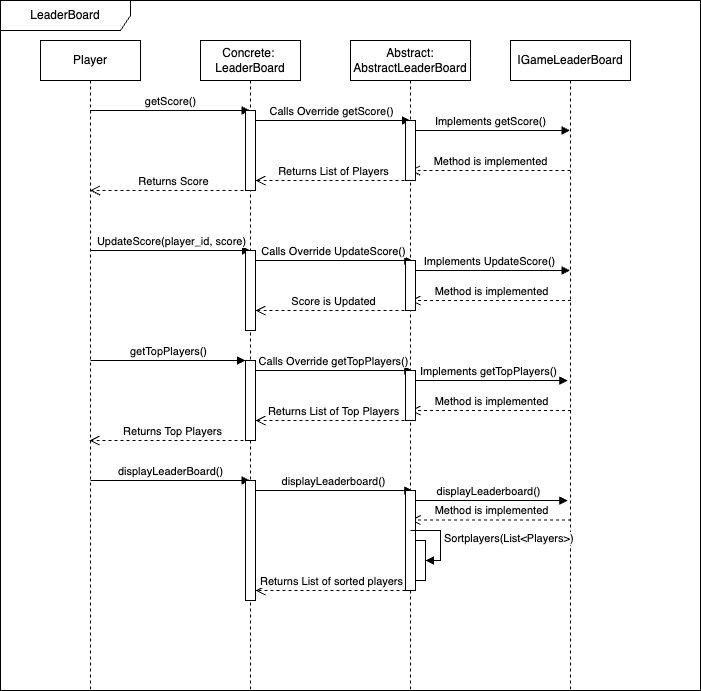

The diagram above was exported from draw.io. Its source (the exported page's mxGraphModel, read from the mxfile embedded in the PNG):
<mxGraphModel dx="984" dy="659" grid="1" gridSize="10" guides="1" tooltips="1" connect="1" arrows="1" fold="1" page="1" pageScale="1" pageWidth="827" pageHeight="1169" math="0" shadow="0">
  <root>
    <mxCell id="0" />
    <mxCell id="1" parent="0" />
    <mxCell id="2-7n8F-g53BGyiQ-LlQO-2" value="Abstract: AbstractLeaderBoard" style="shape=umlLifeline;perimeter=lifelinePerimeter;whiteSpace=wrap;html=1;container=1;dropTarget=0;collapsible=0;recursiveResize=0;outlineConnect=0;portConstraint=eastwest;newEdgeStyle={&quot;curved&quot;:0,&quot;rounded&quot;:0};" parent="1" vertex="1">
      <mxGeometry x="390" y="120" width="120" height="650" as="geometry" />
    </mxCell>
    <mxCell id="2-7n8F-g53BGyiQ-LlQO-5" value="Concrete:&amp;nbsp;&lt;div&gt;LeaderBoard&lt;/div&gt;" style="shape=umlLifeline;perimeter=lifelinePerimeter;whiteSpace=wrap;html=1;container=1;dropTarget=0;collapsible=0;recursiveResize=0;outlineConnect=0;portConstraint=eastwest;newEdgeStyle={&quot;curved&quot;:0,&quot;rounded&quot;:0};" parent="1" vertex="1">
      <mxGeometry x="240" y="120" width="100" height="650" as="geometry" />
    </mxCell>
    <mxCell id="2-7n8F-g53BGyiQ-LlQO-12" value="IGameLeaderBoard" style="shape=umlLifeline;perimeter=lifelinePerimeter;whiteSpace=wrap;html=1;container=1;dropTarget=0;collapsible=0;recursiveResize=0;outlineConnect=0;portConstraint=eastwest;newEdgeStyle={&quot;curved&quot;:0,&quot;rounded&quot;:0};" parent="1" vertex="1">
      <mxGeometry x="550" y="120" width="120" height="650" as="geometry" />
    </mxCell>
    <mxCell id="vv22u5pXSkVBCsnCkgcC-1" value="Player" style="shape=umlLifeline;perimeter=lifelinePerimeter;whiteSpace=wrap;html=1;container=1;dropTarget=0;collapsible=0;recursiveResize=0;outlineConnect=0;portConstraint=eastwest;newEdgeStyle={&quot;curved&quot;:0,&quot;rounded&quot;:0};" parent="1" vertex="1">
      <mxGeometry x="80" y="120" width="100" height="650" as="geometry" />
    </mxCell>
    <mxCell id="vv22u5pXSkVBCsnCkgcC-2" value="LeaderBoard" style="shape=umlFrame;whiteSpace=wrap;html=1;pointerEvents=0;width=130;height=30;" parent="1" vertex="1">
      <mxGeometry x="40" y="80" width="700" height="690" as="geometry" />
    </mxCell>
    <mxCell id="vv22u5pXSkVBCsnCkgcC-3" value="getScore()" style="html=1;verticalAlign=bottom;endArrow=block;curved=0;rounded=0;" parent="1" source="vv22u5pXSkVBCsnCkgcC-1" edge="1">
      <mxGeometry x="0.0036" width="80" relative="1" as="geometry">
        <mxPoint x="159.44736842105272" y="190" as="sourcePoint" />
        <mxPoint x="289.5000000000002" y="190" as="targetPoint" />
        <mxPoint as="offset" />
      </mxGeometry>
    </mxCell>
    <mxCell id="vv22u5pXSkVBCsnCkgcC-4" value="Calls Override getScore()" style="html=1;verticalAlign=bottom;endArrow=block;curved=0;rounded=0;" parent="1" edge="1">
      <mxGeometry x="-0.0053" width="80" relative="1" as="geometry">
        <mxPoint x="292.75" y="200" as="sourcePoint" />
        <mxPoint x="450" y="200" as="targetPoint" />
        <mxPoint as="offset" />
      </mxGeometry>
    </mxCell>
    <mxCell id="vv22u5pXSkVBCsnCkgcC-6" value="" style="html=1;verticalAlign=bottom;endArrow=block;curved=0;rounded=0;" parent="1" target="vv22u5pXSkVBCsnCkgcC-5" edge="1">
      <mxGeometry width="80" relative="1" as="geometry">
        <mxPoint x="289.4473684210527" y="210" as="sourcePoint" />
        <mxPoint x="449.5000000000002" y="210" as="targetPoint" />
      </mxGeometry>
    </mxCell>
    <mxCell id="vv22u5pXSkVBCsnCkgcC-5" value="" style="html=1;points=[[0,0,0,0,5],[0,1,0,0,-5],[1,0,0,0,5],[1,1,0,0,-5]];perimeter=orthogonalPerimeter;outlineConnect=0;targetShapes=umlLifeline;portConstraint=eastwest;newEdgeStyle={&quot;curved&quot;:0,&quot;rounded&quot;:0};" parent="1" vertex="1">
      <mxGeometry x="285" y="190" width="10" height="80" as="geometry" />
    </mxCell>
    <mxCell id="vv22u5pXSkVBCsnCkgcC-7" value="Implements getScore()" style="html=1;verticalAlign=bottom;endArrow=block;curved=0;rounded=0;" parent="1" edge="1">
      <mxGeometry width="80" relative="1" as="geometry">
        <mxPoint x="450" y="210" as="sourcePoint" />
        <mxPoint x="609.5" y="210" as="targetPoint" />
      </mxGeometry>
    </mxCell>
    <mxCell id="vv22u5pXSkVBCsnCkgcC-8" value="Method is implemented" style="html=1;verticalAlign=bottom;endArrow=open;dashed=1;endSize=8;curved=0;rounded=0;" parent="1" edge="1">
      <mxGeometry x="-0.0034" relative="1" as="geometry">
        <mxPoint x="610" y="250" as="sourcePoint" />
        <mxPoint x="449.4473684210527" y="250" as="targetPoint" />
        <mxPoint as="offset" />
      </mxGeometry>
    </mxCell>
    <mxCell id="vv22u5pXSkVBCsnCkgcC-9" value="Returns List of Players" style="html=1;verticalAlign=bottom;endArrow=open;dashed=1;endSize=8;curved=0;rounded=0;" parent="1" edge="1">
      <mxGeometry x="-0.0034" relative="1" as="geometry">
        <mxPoint x="450" y="260" as="sourcePoint" />
        <mxPoint x="294.9973684210527" y="260" as="targetPoint" />
        <mxPoint as="offset" />
      </mxGeometry>
    </mxCell>
    <mxCell id="vv22u5pXSkVBCsnCkgcC-10" value="Returns Score" style="html=1;verticalAlign=bottom;endArrow=open;dashed=1;endSize=8;curved=0;rounded=0;" parent="1" target="vv22u5pXSkVBCsnCkgcC-1" edge="1">
      <mxGeometry x="-0.0034" relative="1" as="geometry">
        <mxPoint x="295" y="270" as="sourcePoint" />
        <mxPoint x="160" y="270" as="targetPoint" />
        <mxPoint as="offset" />
      </mxGeometry>
    </mxCell>
    <mxCell id="vv22u5pXSkVBCsnCkgcC-11" value="UpdateScore(player_id, score)" style="html=1;verticalAlign=bottom;endArrow=block;curved=0;rounded=0;" parent="1" source="vv22u5pXSkVBCsnCkgcC-1" edge="1">
      <mxGeometry x="0.004" width="80" relative="1" as="geometry">
        <mxPoint x="160" y="330" as="sourcePoint" />
        <mxPoint x="290" y="330" as="targetPoint" />
        <mxPoint as="offset" />
      </mxGeometry>
    </mxCell>
    <mxCell id="vv22u5pXSkVBCsnCkgcC-12" value="" style="html=1;points=[[0,0,0,0,5],[0,1,0,0,-5],[1,0,0,0,5],[1,1,0,0,-5]];perimeter=orthogonalPerimeter;outlineConnect=0;targetShapes=umlLifeline;portConstraint=eastwest;newEdgeStyle={&quot;curved&quot;:0,&quot;rounded&quot;:0};" parent="1" vertex="1">
      <mxGeometry x="285" y="330" width="10" height="80" as="geometry" />
    </mxCell>
    <mxCell id="vv22u5pXSkVBCsnCkgcC-13" value="Calls Override UpdateScore()" style="html=1;verticalAlign=bottom;endArrow=block;curved=0;rounded=0;" parent="1" edge="1">
      <mxGeometry x="-0.0093" width="80" relative="1" as="geometry">
        <mxPoint x="295" y="340" as="sourcePoint" />
        <mxPoint x="452.25" y="340" as="targetPoint" />
        <mxPoint as="offset" />
      </mxGeometry>
    </mxCell>
    <mxCell id="vv22u5pXSkVBCsnCkgcC-14" value="Implements UpdateScore()" style="html=1;verticalAlign=bottom;endArrow=block;curved=0;rounded=0;" parent="1" edge="1">
      <mxGeometry x="-0.0003" width="80" relative="1" as="geometry">
        <mxPoint x="449.4473684210527" y="350" as="sourcePoint" />
        <mxPoint x="609.5" y="350" as="targetPoint" />
        <mxPoint as="offset" />
      </mxGeometry>
    </mxCell>
    <mxCell id="vv22u5pXSkVBCsnCkgcC-15" value="Method is implemented" style="html=1;verticalAlign=bottom;endArrow=open;dashed=1;endSize=8;curved=0;rounded=0;" parent="1" edge="1">
      <mxGeometry x="-0.0034" relative="1" as="geometry">
        <mxPoint x="610.55" y="380" as="sourcePoint" />
        <mxPoint x="449.9973684210527" y="380" as="targetPoint" />
        <mxPoint as="offset" />
      </mxGeometry>
    </mxCell>
    <mxCell id="vv22u5pXSkVBCsnCkgcC-16" value="Score is Updated" style="html=1;verticalAlign=bottom;endArrow=open;dashed=1;endSize=8;curved=0;rounded=0;" parent="1" edge="1">
      <mxGeometry x="-0.0085" relative="1" as="geometry">
        <mxPoint x="450" y="390" as="sourcePoint" />
        <mxPoint x="294.9973684210527" y="390" as="targetPoint" />
        <mxPoint as="offset" />
      </mxGeometry>
    </mxCell>
    <mxCell id="vv22u5pXSkVBCsnCkgcC-17" value="getTopPlayers()" style="html=1;verticalAlign=bottom;endArrow=block;curved=0;rounded=0;" parent="1" edge="1">
      <mxGeometry x="0.0036" width="80" relative="1" as="geometry">
        <mxPoint x="130" y="440" as="sourcePoint" />
        <mxPoint x="285.0000000000002" y="440" as="targetPoint" />
        <mxPoint as="offset" />
      </mxGeometry>
    </mxCell>
    <mxCell id="vv22u5pXSkVBCsnCkgcC-19" value="" style="html=1;points=[[0,0,0,0,5],[0,1,0,0,-5],[1,0,0,0,5],[1,1,0,0,-5]];perimeter=orthogonalPerimeter;outlineConnect=0;targetShapes=umlLifeline;portConstraint=eastwest;newEdgeStyle={&quot;curved&quot;:0,&quot;rounded&quot;:0};" parent="1" vertex="1">
      <mxGeometry x="285" y="440" width="10" height="80" as="geometry" />
    </mxCell>
    <mxCell id="vv22u5pXSkVBCsnCkgcC-20" value="Calls Override getTopPlayers()" style="html=1;verticalAlign=bottom;endArrow=block;curved=0;rounded=0;" parent="1" edge="1">
      <mxGeometry x="-0.0093" width="80" relative="1" as="geometry">
        <mxPoint x="295" y="450" as="sourcePoint" />
        <mxPoint x="452.25" y="450" as="targetPoint" />
        <mxPoint as="offset" />
      </mxGeometry>
    </mxCell>
    <mxCell id="vv22u5pXSkVBCsnCkgcC-21" value="Implements getTopPlayers()" style="html=1;verticalAlign=bottom;endArrow=block;curved=0;rounded=0;" parent="1" edge="1">
      <mxGeometry x="-0.0093" width="80" relative="1" as="geometry">
        <mxPoint x="450" y="460" as="sourcePoint" />
        <mxPoint x="607.25" y="460" as="targetPoint" />
        <mxPoint as="offset" />
      </mxGeometry>
    </mxCell>
    <mxCell id="vv22u5pXSkVBCsnCkgcC-22" value="Method is implemented" style="html=1;verticalAlign=bottom;endArrow=open;dashed=1;endSize=8;curved=0;rounded=0;" parent="1" edge="1">
      <mxGeometry x="-0.0034" relative="1" as="geometry">
        <mxPoint x="610.55" y="490" as="sourcePoint" />
        <mxPoint x="449.9973684210527" y="490" as="targetPoint" />
        <mxPoint as="offset" />
      </mxGeometry>
    </mxCell>
    <mxCell id="vv22u5pXSkVBCsnCkgcC-23" value="Returns List of Top Players" style="html=1;verticalAlign=bottom;endArrow=open;dashed=1;endSize=8;curved=0;rounded=0;" parent="1" edge="1">
      <mxGeometry x="-0.0085" relative="1" as="geometry">
        <mxPoint x="450" y="500" as="sourcePoint" />
        <mxPoint x="294.9973684210527" y="500" as="targetPoint" />
        <mxPoint as="offset" />
      </mxGeometry>
    </mxCell>
    <mxCell id="vv22u5pXSkVBCsnCkgcC-25" value="Returns Top Players" style="html=1;verticalAlign=bottom;endArrow=open;dashed=1;endSize=8;curved=0;rounded=0;" parent="1" edge="1">
      <mxGeometry x="-0.0034" relative="1" as="geometry">
        <mxPoint x="295" y="520" as="sourcePoint" />
        <mxPoint x="129" y="520" as="targetPoint" />
        <mxPoint as="offset" />
      </mxGeometry>
    </mxCell>
    <mxCell id="vv22u5pXSkVBCsnCkgcC-26" value="displayLeaderBoard()" style="html=1;verticalAlign=bottom;endArrow=block;curved=0;rounded=0;" parent="1" target="2-7n8F-g53BGyiQ-LlQO-5" edge="1">
      <mxGeometry x="0.0036" width="80" relative="1" as="geometry">
        <mxPoint x="130" y="560" as="sourcePoint" />
        <mxPoint x="285.0000000000002" y="560" as="targetPoint" />
        <mxPoint as="offset" />
      </mxGeometry>
    </mxCell>
    <mxCell id="vv22u5pXSkVBCsnCkgcC-27" value="" style="html=1;points=[[0,0,0,0,5],[0,1,0,0,-5],[1,0,0,0,5],[1,1,0,0,-5]];perimeter=orthogonalPerimeter;outlineConnect=0;targetShapes=umlLifeline;portConstraint=eastwest;newEdgeStyle={&quot;curved&quot;:0,&quot;rounded&quot;:0};" parent="1" vertex="1">
      <mxGeometry x="285" y="560" width="10" height="120" as="geometry" />
    </mxCell>
    <mxCell id="vv22u5pXSkVBCsnCkgcC-28" value="displayLeaderboard()" style="html=1;verticalAlign=bottom;endArrow=block;curved=0;rounded=0;" parent="1" edge="1">
      <mxGeometry x="-0.0093" width="80" relative="1" as="geometry">
        <mxPoint x="295" y="570" as="sourcePoint" />
        <mxPoint x="452.25" y="570" as="targetPoint" />
        <mxPoint as="offset" />
      </mxGeometry>
    </mxCell>
    <mxCell id="vv22u5pXSkVBCsnCkgcC-29" value="displayLeaderboard()" style="html=1;verticalAlign=bottom;endArrow=block;curved=0;rounded=0;" parent="1" edge="1">
      <mxGeometry x="-0.0093" width="80" relative="1" as="geometry">
        <mxPoint x="450" y="580" as="sourcePoint" />
        <mxPoint x="607.25" y="580" as="targetPoint" />
        <mxPoint as="offset" />
      </mxGeometry>
    </mxCell>
    <mxCell id="vv22u5pXSkVBCsnCkgcC-30" value="Method is implemented" style="html=1;verticalAlign=bottom;endArrow=open;dashed=1;endSize=8;curved=0;rounded=0;" parent="1" edge="1">
      <mxGeometry x="-0.0034" relative="1" as="geometry">
        <mxPoint x="610.55" y="599.47" as="sourcePoint" />
        <mxPoint x="449.9973684210527" y="599.47" as="targetPoint" />
        <mxPoint as="offset" />
      </mxGeometry>
    </mxCell>
    <mxCell id="vv22u5pXSkVBCsnCkgcC-31" value="Returns List of sorted players" style="html=1;verticalAlign=bottom;endArrow=open;dashed=1;endSize=8;curved=0;rounded=0;" parent="1" target="vv22u5pXSkVBCsnCkgcC-27" edge="1">
      <mxGeometry x="-0.0085" relative="1" as="geometry">
        <mxPoint x="445" y="670" as="sourcePoint" />
        <mxPoint x="300" y="670" as="targetPoint" />
        <mxPoint as="offset" />
      </mxGeometry>
    </mxCell>
    <mxCell id="vv22u5pXSkVBCsnCkgcC-35" value="" style="html=1;points=[[0,0,0,0,5],[0,1,0,0,-5],[1,0,0,0,5],[1,1,0,0,-5]];perimeter=orthogonalPerimeter;outlineConnect=0;targetShapes=umlLifeline;portConstraint=eastwest;newEdgeStyle={&quot;curved&quot;:0,&quot;rounded&quot;:0};" parent="1" vertex="1">
      <mxGeometry x="445" y="570" width="10" height="100" as="geometry" />
    </mxCell>
    <mxCell id="vv22u5pXSkVBCsnCkgcC-40" value="" style="html=1;points=[[0,0,0,0,5],[0,1,0,0,-5],[1,0,0,0,5],[1,1,0,0,-5]];perimeter=orthogonalPerimeter;outlineConnect=0;targetShapes=umlLifeline;portConstraint=eastwest;newEdgeStyle={&quot;curved&quot;:0,&quot;rounded&quot;:0};" parent="1" vertex="1">
      <mxGeometry x="455" y="620" width="10" height="40" as="geometry" />
    </mxCell>
    <mxCell id="vv22u5pXSkVBCsnCkgcC-41" value="Sortplayers(List&amp;lt;Players&amp;gt;)" style="html=1;align=left;spacingLeft=2;endArrow=block;rounded=0;edgeStyle=orthogonalEdgeStyle;curved=0;rounded=0;" parent="1" target="vv22u5pXSkVBCsnCkgcC-40" edge="1">
      <mxGeometry relative="1" as="geometry">
        <mxPoint x="450" y="610" as="sourcePoint" />
        <Array as="points">
          <mxPoint x="480" y="640" />
        </Array>
      </mxGeometry>
    </mxCell>
    <mxCell id="wMuBxf0xakuGeDNMbLnR-1" value="" style="html=1;points=[[0,0,0,0,5],[0,1,0,0,-5],[1,0,0,0,5],[1,1,0,0,-5]];perimeter=orthogonalPerimeter;outlineConnect=0;targetShapes=umlLifeline;portConstraint=eastwest;newEdgeStyle={&quot;curved&quot;:0,&quot;rounded&quot;:0};" vertex="1" parent="1">
      <mxGeometry x="445" y="200" width="10" height="60" as="geometry" />
    </mxCell>
    <mxCell id="wMuBxf0xakuGeDNMbLnR-2" value="" style="html=1;points=[[0,0,0,0,5],[0,1,0,0,-5],[1,0,0,0,5],[1,1,0,0,-5]];perimeter=orthogonalPerimeter;outlineConnect=0;targetShapes=umlLifeline;portConstraint=eastwest;newEdgeStyle={&quot;curved&quot;:0,&quot;rounded&quot;:0};" vertex="1" parent="1">
      <mxGeometry x="445" y="340" width="10" height="50" as="geometry" />
    </mxCell>
    <mxCell id="wMuBxf0xakuGeDNMbLnR-3" value="" style="html=1;points=[[0,0,0,0,5],[0,1,0,0,-5],[1,0,0,0,5],[1,1,0,0,-5]];perimeter=orthogonalPerimeter;outlineConnect=0;targetShapes=umlLifeline;portConstraint=eastwest;newEdgeStyle={&quot;curved&quot;:0,&quot;rounded&quot;:0};" vertex="1" parent="1">
      <mxGeometry x="445" y="450" width="10" height="50" as="geometry" />
    </mxCell>
  </root>
</mxGraphModel>